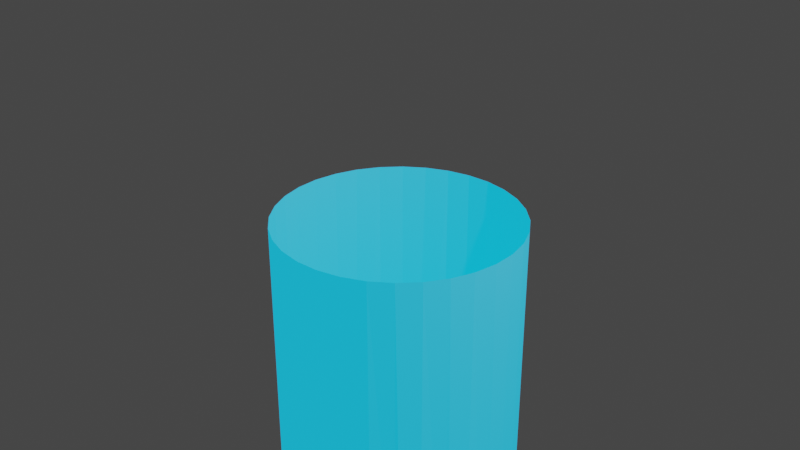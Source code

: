 # Source: test.blend  (saved by Blender 2.83.19; exported with 4.5.12 LTS)
import bpy
from mathutils import Matrix  # noqa: F401  (used for matrix-valued properties, if any)

bpy.ops.wm.read_factory_settings(use_empty=True)
scene = bpy.context.scene
scene.name = 'Scene'

# ---- collections
col_collection = bpy.data.collections.new('Collection'); scene.collection.children.link(col_collection)

# ---- materials (node trees are filled in below, after node groups)
mat_material_001 = bpy.data.materials.new('Material.001')
mat_material_001.use_transparent_shadow = False

# ---- material node trees
mat_material_001.use_nodes = True; mat_material_001.node_tree.nodes.clear()
_N = mat_material_001.node_tree.nodes; _L = mat_material_001.node_tree.links
n0 = _N.new('ShaderNodeBsdfPrincipled'); n0.name = 'Principled BSDF'; n0.location = (10, 300)
n0.distribution = 'GGX'
n0.subsurface_method = 'BURLEY'
n0.inputs[0].default_value = (0.7751, 0.7813, 0.8, 1.0)
n0.inputs[3].default_value = 1.45
n0.inputs[27].default_value = (0.0, 0.0, 0.0, 1.0)
n0.inputs[28].default_value = 1.0
n1 = _N.new('ShaderNodeMixShader'); n1.name = 'Mix Shader'; n1.location = (226, 458)
n1.inputs[0].default_value = 0.2333
n2 = _N.new('ShaderNodeEmission'); n2.name = 'Emission'; n2.location = (28, 464)
n2.inputs[0].default_value = (0.001753, 0.5749, 1.0, 1.0)
n3 = _N.new('ShaderNodeOutputMaterial'); n3.name = 'Material Output'; n3.location = (300, 300)
_L.new(n2.outputs[0], n1.inputs[1])
_L.new(n0.outputs[0], n1.inputs[2])
_L.new(n1.outputs[0], n3.inputs[0])
n3.is_active_output = True

# ---- world
world_world = bpy.data.worlds.new('World'); scene.world = world_world
world_world.use_nodes = True; world_world.node_tree.nodes.clear()
_N = world_world.node_tree.nodes; _L = world_world.node_tree.links
n0 = _N.new('ShaderNodeOutputWorld'); n0.name = 'World Output'; n0.location = (300, 300)
n1 = _N.new('ShaderNodeBackground'); n1.name = 'Background'; n1.location = (10, 300)
n1.inputs[0].default_value = (0.05088, 0.05088, 0.05088, 1.0)
_L.new(n1.outputs[0], n0.inputs[0])
n0.is_active_output = True
world_world.color = (0.05088, 0.05088, 0.05088)
world_world.use_sun_shadow = False
world_world.sun_shadow_jitter_overblur = 0.0

# ---- cameras
cam_camera = bpy.data.cameras.new('Camera')
cam_camera.clip_end = 100.0
cam_camera.ortho_scale = 7.314

# ---- lights
light_light = bpy.data.lights.new('Light', 'POINT')
light_light.transmission_factor = 0.0
light_light.energy = 1000.0
light_light.shadow_soft_size = 0.1
light_light.shadow_maximum_resolution = 0.006
light_light.use_absolute_resolution = True

# ---- meshes
me_sphere = bpy.data.meshes.new('Sphere')
me_sphere.from_pydata([(-3.422e-08, 1.326, 1.002e-07), (-3.422e-08, 1.3, -0.2586), (-3.422e-08, 0.7364, -1.102), (0.2586, 1.3, 1.002e-07), (0.2536, 1.275, -0.2586), (0.2389, 1.201, -0.5073), (0.215, 1.081, -0.7364), (0.1829, 0.9193, -0.9373), (0.1437, 0.7223, -1.102), (0.09896, 0.4975, -1.225), (0.05045, 0.2536, -1.3), (0.5073, 1.225, 1.002e-07), (0.4975, 1.201, -0.2586), (0.4687, 1.131, -0.5073), (0.4218, 1.018, -0.7364), (0.3587, 0.866, -0.9373), (0.2818, 0.6804, -1.102), (0.1941, 0.4687, -1.225), (0.09896, 0.2389, -1.3), (0.7364, 1.102, 1.002e-07), (0.7223, 1.081, -0.2586), (0.6804, 1.018, -0.5073), (0.6123, 0.9164, -0.7364), (0.5207, 0.7794, -0.9373), (0.4091, 0.6123, -1.102), (0.2818, 0.4218, -1.225), (0.1437, 0.215, -1.3), (0.9373, 0.9373, 1.002e-07), (0.9193, 0.9193, -0.2586), (0.866, 0.866, -0.5073), (0.7794, 0.7794, -0.7364), (0.6628, 0.6628, -0.9373), (0.5207, 0.5207, -1.102), (0.3587, 0.3587, -1.225), (0.1829, 0.1829, -1.3), (1.102, 0.7364, 1.002e-07), (1.081, 0.7223, -0.2586), (1.018, 0.6804, -0.5073), (0.9164, 0.6123, -0.7364), (0.7794, 0.5207, -0.9373), (0.6123, 0.4091, -1.102), (0.4218, 0.2818, -1.225), (0.215, 0.1437, -1.3), (1.225, 0.5073, 1.002e-07), (1.201, 0.4975, -0.2586), (1.131, 0.4687, -0.5073), (1.018, 0.4218, -0.7364), (0.866, 0.3587, -0.9373), (0.6804, 0.2818, -1.102), (0.4687, 0.1941, -1.225), (0.2389, 0.09896, -1.3), (1.3, 0.2586, 1.002e-07), (1.275, 0.2536, -0.2586), (1.201, 0.2389, -0.5073), (1.081, 0.215, -0.7364), (0.9193, 0.1829, -0.9373), (0.7223, 0.1437, -1.102), (0.4975, 0.09896, -1.225), (0.2536, 0.05045, -1.3), (1.326, -4.366e-07, 1.002e-07), (1.3, -4.563e-07, -0.2586), (1.225, -2.39e-07, -0.5073), (1.102, -3.773e-07, -0.7364), (0.9373, -3.575e-07, -0.9373), (0.7364, -3.872e-07, -1.102), (0.5073, -3.378e-07, -1.225), (0.2586, -3.427e-07, -1.3), (1.3, -0.2586, 1.002e-07), (1.275, -0.2536, -0.2586), (1.201, -0.2389, -0.5073), (1.081, -0.215, -0.7364), (0.9193, -0.1829, -0.9373), (0.7223, -0.1437, -1.102), (0.4975, -0.09896, -1.225), (0.2536, -0.05045, -1.3), (1.225, -0.5073, 1.002e-07), (1.201, -0.4975, -0.2586), (1.131, -0.4687, -0.5073), (1.018, -0.4218, -0.7364), (0.866, -0.3587, -0.9373), (0.6804, -0.2818, -1.102), (0.4687, -0.1941, -1.225), (0.2389, -0.09896, -1.3), (1.102, -0.7364, 1.002e-07), (1.081, -0.7223, -0.2586), (1.018, -0.6804, -0.5073), (0.9164, -0.6123, -0.7364), (0.7794, -0.5207, -0.9373), (0.6123, -0.4091, -1.102), (0.4218, -0.2818, -1.225), (0.215, -0.1437, -1.3), (0.9373, -0.9373, 1.002e-07), (0.9193, -0.9193, -0.2586), (0.866, -0.866, -0.5073), (0.7794, -0.7794, -0.7364), (0.6628, -0.6628, -0.9373), (0.5207, -0.5207, -1.102), (0.3587, -0.3587, -1.225), (0.1829, -0.1829, -1.3), (0.7364, -1.102, 1.002e-07), (0.7223, -1.081, -0.2586), (0.6804, -1.018, -0.5073), (0.6123, -0.9164, -0.7364), (0.5207, -0.7794, -0.9373), (0.4091, -0.6123, -1.102), (0.2818, -0.4218, -1.225), (0.1437, -0.215, -1.3), (0.5073, -1.225, 1.002e-07), (0.4975, -1.201, -0.2586), (0.4687, -1.131, -0.5073), (0.4218, -1.018, -0.7364), (0.3587, -0.866, -0.9373), (0.2818, -0.6804, -1.102), (0.1941, -0.4687, -1.225), (0.09896, -0.2389, -1.3), (0.2586, -1.3, 1.002e-07), (0.2536, -1.275, -0.2586), (0.2389, -1.201, -0.5073), (0.215, -1.081, -0.7364), (0.1829, -0.9193, -0.9373), (0.1437, -0.7223, -1.102), (0.09896, -0.4975, -1.225), (0.05045, -0.2536, -1.3), (-1.672e-07, -1.326, 1.002e-07), (-1.475e-07, -1.3, -0.2586), (5.004e-08, -1.225, -0.5073), (-1.475e-07, -1.102, -0.7364), (-6.847e-08, -0.9373, -0.9373), (-4.872e-08, -0.7364, -1.102), (-2.897e-08, -0.5073, -1.225), (-2.897e-08, -0.2586, -1.3), (-0.2586, -1.3, 1.002e-07), (-0.2536, -1.275, -0.2586), (-0.2389, -1.201, -0.5073), (-0.215, -1.081, -0.7364), (-0.1829, -0.9193, -0.9373), (-0.1437, -0.7223, -1.102), (-0.09896, -0.4975, -1.225), (-0.05045, -0.2536, -1.3), (-0.5073, -1.225, 1.002e-07), (-0.4975, -1.201, -0.2586), (-0.4687, -1.131, -0.5073), (-0.4218, -1.018, -0.7364), (-0.3587, -0.866, -0.9373), (-0.2818, -0.6804, -1.102), (-0.1941, -0.4687, -1.225), (-0.09896, -0.2389, -1.3), (-0.7364, -1.102, 1.002e-07), (-0.7223, -1.081, -0.2586), (-0.6804, -1.018, -0.5073), (-0.6123, -0.9164, -0.7364), (-0.5207, -0.7794, -0.9373), (-0.4091, -0.6123, -1.102), (-0.2818, -0.4218, -1.225), (-0.1437, -0.215, -1.3), (-0.9373, -0.9373, 1.002e-07), (-0.9193, -0.9193, -0.2586), (-0.866, -0.866, -0.5073), (-0.7794, -0.7794, -0.7364), (-0.6628, -0.6628, -0.9373), (-0.5207, -0.5207, -1.102), (-0.3587, -0.3587, -1.225), (-0.1829, -0.1829, -1.3), (-1.102, -0.7364, 1.002e-07), (-1.081, -0.7223, -0.2586), (-1.018, -0.6804, -0.5073), (-0.9164, -0.6123, -0.7364), (-0.7794, -0.5207, -0.9373), (-0.6123, -0.4091, -1.102), (-0.4218, -0.2818, -1.225), (-0.215, -0.1437, -1.3), (-1.225, -0.5073, 1.002e-07), (-1.201, -0.4975, -0.2586), (-1.131, -0.4687, -0.5073), (-1.018, -0.4218, -0.7364), (-0.866, -0.3587, -0.9373), (-0.6804, -0.2818, -1.102), (-0.4687, -0.1941, -1.225), (-0.2389, -0.09896, -1.3), (-1.3, -0.2586, 1.002e-07), (-1.275, -0.2536, -0.2586), (-1.201, -0.2389, -0.5073), (-1.081, -0.215, -0.7364), (-0.9193, -0.1829, -0.9373), (-0.7223, -0.1437, -1.102), (-0.4975, -0.09896, -1.225), (-0.2536, -0.05045, -1.3), (-1.326, -1.205e-07, 1.002e-07), (-1.3, -6.126e-08, -0.2586), (-1.225, -3.575e-07, -0.5073), (-1.102, -1.205e-07, -0.7364), (-0.9373, -1.798e-07, -0.9373), (-0.7364, -2.785e-07, -1.102), (-0.5073, -2.687e-07, -1.225), (-0.2586, -3.526e-07, -1.3), (-1.3, 0.2586, 1.002e-07), (-1.275, 0.2536, -0.2586), (-1.201, 0.2389, -0.5073), (-1.081, 0.215, -0.7364), (-0.9193, 0.1829, -0.9373), (-0.7223, 0.1437, -1.102), (-0.4975, 0.09896, -1.225), (-0.2536, 0.05045, -1.3), (-1.225, 0.5073, 1.002e-07), (-1.201, 0.4975, -0.2586), (-1.131, 0.4687, -0.5073), (-1.018, 0.4218, -0.7364), (-0.866, 0.3587, -0.9373), (-0.6804, 0.2818, -1.102), (-0.4687, 0.1941, -1.225), (-0.2389, 0.09896, -1.3), (-1.102, 0.7364, 1.002e-07), (-1.081, 0.7223, -0.2586), (-1.018, 0.6804, -0.5073), (-0.9164, 0.6123, -0.7364), (-0.7794, 0.5207, -0.9373), (-0.6123, 0.4091, -1.102), (-0.4218, 0.2818, -1.225), (-0.215, 0.1437, -1.3), (-0.9373, 0.9373, 1.002e-07), (-0.9193, 0.9193, -0.2586), (-0.866, 0.866, -0.5073), (-0.7794, 0.7794, -0.7364), (-0.6628, 0.6628, -0.9373), (-0.5207, 0.5207, -1.102), (-0.3587, 0.3587, -1.225), (-0.1829, 0.1829, -1.3), (-0.7364, 1.102, 1.002e-07), (-0.7223, 1.081, -0.2586), (-0.6804, 1.018, -0.5073), (-0.6123, 0.9164, -0.7364), (-0.5207, 0.7794, -0.9373), (-0.4091, 0.6123, -1.102), (-0.2818, 0.4218, -1.225), (-0.1437, 0.215, -1.3), (-0.5073, 1.225, 1.002e-07), (-0.4975, 1.201, -0.2586), (-0.4687, 1.131, -0.5073), (-0.4218, 1.018, -0.7364), (-0.3587, 0.866, -0.9373), (-0.2818, 0.6804, -1.102), (-0.1941, 0.4687, -1.225), (-0.09896, 0.2389, -1.3), (-0.2586, 1.3, 1.002e-07), (-0.2536, 1.275, -0.2586), (-0.2389, 1.201, -0.5073), (-0.215, 1.081, -0.7364), (-0.1829, 0.9193, -0.9373), (-0.1437, 0.7223, -1.102), (-0.09896, 0.4975, -1.225), (-0.05045, 0.2536, -1.3), (5.004e-08, 1.225, -0.5073), (3.266e-07, 1.102, -0.7364), (1.686e-07, 0.9373, -0.9373), (6.979e-08, 0.5073, -1.225), (-1.415e-08, 0.2586, -1.3)], [], [(252, 251, 5, 6), (253, 252, 6, 7), (2, 253, 7, 8), (254, 2, 8, 9), (255, 254, 9, 10), (1, 0, 3, 4), (251, 1, 4, 5), (5, 4, 12, 13), (6, 5, 13, 14), (7, 6, 14, 15), (8, 7, 15, 16), (9, 8, 16, 17), (10, 9, 17, 18), (4, 3, 11, 12), (17, 16, 24, 25), (18, 17, 25, 26), (12, 11, 19, 20), (13, 12, 20, 21), (14, 13, 21, 22), (15, 14, 22, 23), (16, 15, 23, 24), (22, 21, 29, 30), (23, 22, 30, 31), (24, 23, 31, 32), (25, 24, 32, 33), (26, 25, 33, 34), (20, 19, 27, 28), (21, 20, 28, 29), (34, 33, 41, 42), (28, 27, 35, 36), (29, 28, 36, 37), (30, 29, 37, 38), (31, 30, 38, 39), (32, 31, 39, 40), (33, 32, 40, 41), (38, 37, 45, 46), (39, 38, 46, 47), (40, 39, 47, 48), (41, 40, 48, 49), (42, 41, 49, 50), (36, 35, 43, 44), (37, 36, 44, 45), (50, 49, 57, 58), (44, 43, 51, 52), (45, 44, 52, 53), (46, 45, 53, 54), (47, 46, 54, 55), (48, 47, 55, 56), (49, 48, 56, 57), (55, 54, 62, 63), (56, 55, 63, 64), (57, 56, 64, 65), (58, 57, 65, 66), (52, 51, 59, 60), (53, 52, 60, 61), (54, 53, 61, 62), (60, 59, 67, 68), (61, 60, 68, 69), (62, 61, 69, 70), (63, 62, 70, 71), (64, 63, 71, 72), (65, 64, 72, 73), (66, 65, 73, 74), (72, 71, 79, 80), (73, 72, 80, 81), (74, 73, 81, 82), (68, 67, 75, 76), (69, 68, 76, 77), (70, 69, 77, 78), (71, 70, 78, 79), (76, 75, 83, 84), (77, 76, 84, 85), (78, 77, 85, 86), (79, 78, 86, 87), (80, 79, 87, 88), (81, 80, 88, 89), (82, 81, 89, 90), (88, 87, 95, 96), (89, 88, 96, 97), (90, 89, 97, 98), (84, 83, 91, 92), (85, 84, 92, 93), (86, 85, 93, 94), (87, 86, 94, 95), (93, 92, 100, 101), (94, 93, 101, 102), (95, 94, 102, 103), (96, 95, 103, 104), (97, 96, 104, 105), (98, 97, 105, 106), (92, 91, 99, 100), (105, 104, 112, 113), (106, 105, 113, 114), (100, 99, 107, 108), (101, 100, 108, 109), (102, 101, 109, 110), (103, 102, 110, 111), (104, 103, 111, 112), (109, 108, 116, 117), (110, 109, 117, 118), (111, 110, 118, 119), (112, 111, 119, 120), (113, 112, 120, 121), (114, 113, 121, 122), (108, 107, 115, 116), (121, 120, 128, 129), (122, 121, 129, 130), (116, 115, 123, 124), (117, 116, 124, 125), (118, 117, 125, 126), (119, 118, 126, 127), (120, 119, 127, 128), (126, 125, 133, 134), (127, 126, 134, 135), (128, 127, 135, 136), (129, 128, 136, 137), (130, 129, 137, 138), (124, 123, 131, 132), (125, 124, 132, 133), (138, 137, 145, 146), (132, 131, 139, 140), (133, 132, 140, 141), (134, 133, 141, 142), (135, 134, 142, 143), (136, 135, 143, 144), (137, 136, 144, 145), (143, 142, 150, 151), (144, 143, 151, 152), (145, 144, 152, 153), (146, 145, 153, 154), (140, 139, 147, 148), (141, 140, 148, 149), (142, 141, 149, 150), (148, 147, 155, 156), (149, 148, 156, 157), (150, 149, 157, 158), (151, 150, 158, 159), (152, 151, 159, 160), (153, 152, 160, 161), (154, 153, 161, 162), (159, 158, 166, 167), (160, 159, 167, 168), (161, 160, 168, 169), (162, 161, 169, 170), (156, 155, 163, 164), (157, 156, 164, 165), (158, 157, 165, 166), (164, 163, 171, 172), (165, 164, 172, 173), (166, 165, 173, 174), (167, 166, 174, 175), (168, 167, 175, 176), (169, 168, 176, 177), (170, 169, 177, 178), (176, 175, 183, 184), (177, 176, 184, 185), (178, 177, 185, 186), (172, 171, 179, 180), (173, 172, 180, 181), (174, 173, 181, 182), (175, 174, 182, 183), (180, 179, 187, 188), (181, 180, 188, 189), (182, 181, 189, 190), (183, 182, 190, 191), (184, 183, 191, 192), (185, 184, 192, 193), (186, 185, 193, 194), (192, 191, 199, 200), (193, 192, 200, 201), (194, 193, 201, 202), (188, 187, 195, 196), (189, 188, 196, 197), (190, 189, 197, 198), (191, 190, 198, 199), (197, 196, 204, 205), (198, 197, 205, 206), (199, 198, 206, 207), (200, 199, 207, 208), (201, 200, 208, 209), (202, 201, 209, 210), (196, 195, 203, 204), (209, 208, 216, 217), (210, 209, 217, 218), (204, 203, 211, 212), (205, 204, 212, 213), (206, 205, 213, 214), (207, 206, 214, 215), (208, 207, 215, 216), (214, 213, 221, 222), (215, 214, 222, 223), (216, 215, 223, 224), (217, 216, 224, 225), (218, 217, 225, 226), (212, 211, 219, 220), (213, 212, 220, 221), (226, 225, 233, 234), (220, 219, 227, 228), (221, 220, 228, 229), (222, 221, 229, 230), (223, 222, 230, 231), (224, 223, 231, 232), (225, 224, 232, 233), (230, 229, 237, 238), (231, 230, 238, 239), (232, 231, 239, 240), (233, 232, 240, 241), (234, 233, 241, 242), (228, 227, 235, 236), (229, 228, 236, 237), (242, 241, 249, 250), (236, 235, 243, 244), (237, 236, 244, 245), (238, 237, 245, 246), (239, 238, 246, 247), (240, 239, 247, 248), (241, 240, 248, 249), (247, 246, 252, 253), (248, 247, 253, 2), (249, 248, 2, 254), (250, 249, 254, 255), (244, 243, 0, 1), (245, 244, 1, 251), (246, 245, 251, 252)])
_uv = me_sphere.uv_layers.new(name='UVMap')
_uv.uv.foreach_set('vector', [0.75, 0.3125, 0.75, 0.375, 0.7188, 0.375, 0.7188, 0.3125, 0.75, 0.25, 0.75, 0.3125, 0.7188, 0.3125, 0.7188, 0.25, 0.75, 0.1875, 0.75, 0.25, 0.7188, 0.25, 0.7188, 0.1875, 0.75, 0.125, 0.75, 0.1875, 0.7188, 0.1875, 0.7188, 0.125, 0.75, 0.0625, 0.75, 0.125, 0.7188, 0.125, 0.7187, 0.0625, 0.75, 0.4375, 0.75, 0.5, 0.7188, 0.5, 0.7188, 0.4375, 0.75, 0.375, 0.75, 0.4375, 0.7188, 0.4375, 0.7188, 0.375, 0.7188, 0.375, 0.7188, 0.4375, 0.6875, 0.4375, 0.6875, 0.375, 0.7188, 0.3125, 0.7188, 0.375, 0.6875, 0.375, 0.6875, 0.3125, 0.7188, 0.25, 0.7188, 0.3125, 0.6875, 0.3125, 0.6875, 0.25, 0.7188, 0.1875, 0.7188, 0.25, 0.6875, 0.25, 0.6875, 0.1875, 0.7188, 0.125, 0.7188, 0.1875, 0.6875, 0.1875, 0.6875, 0.125, 0.7187, 0.0625, 0.7188, 0.125, 0.6875, 0.125, 0.6875, 0.0625, 0.7188, 0.4375, 0.7188, 0.5, 0.6875, 0.5, 0.6875, 0.4375, 0.6875, 0.125, 0.6875, 0.1875, 0.6562, 0.1875, 0.6562, 0.125, 0.6875, 0.0625, 0.6875, 0.125, 0.6562, 0.125, 0.6562, 0.0625, 0.6875, 0.4375, 0.6875, 0.5, 0.6562, 0.5, 0.6562, 0.4375, 0.6875, 0.375, 0.6875, 0.4375, 0.6562, 0.4375, 0.6562, 0.375, 0.6875, 0.3125, 0.6875, 0.375, 0.6562, 0.375, 0.6562, 0.3125, 0.6875, 0.25, 0.6875, 0.3125, 0.6562, 0.3125, 0.6562, 0.25, 0.6875, 0.1875, 0.6875, 0.25, 0.6562, 0.25, 0.6562, 0.1875, 0.6562, 0.3125, 0.6562, 0.375, 0.625, 0.375, 0.625, 0.3125, 0.6562, 0.25, 0.6562, 0.3125, 0.625, 0.3125, 0.625, 0.25, 0.6562, 0.1875, 0.6562, 0.25, 0.625, 0.25, 0.625, 0.1875, 0.6562, 0.125, 0.6562, 0.1875, 0.625, 0.1875, 0.625, 0.125, 0.6562, 0.0625, 0.6562, 0.125, 0.625, 0.125, 0.625, 0.0625, 0.6562, 0.4375, 0.6562, 0.5, 0.625, 0.5, 0.625, 0.4375, 0.6562, 0.375, 0.6562, 0.4375, 0.625, 0.4375, 0.625, 0.375, 0.625, 0.0625, 0.625, 0.125, 0.5937, 0.125, 0.5937, 0.0625, 0.625, 0.4375, 0.625, 0.5, 0.5937, 0.5, 0.5937, 0.4375, 0.625, 0.375, 0.625, 0.4375, 0.5937, 0.4375, 0.5938, 0.375, 0.625, 0.3125, 0.625, 0.375, 0.5938, 0.375, 0.5937, 0.3125, 0.625, 0.25, 0.625, 0.3125, 0.5937, 0.3125, 0.5937, 0.25, 0.625, 0.1875, 0.625, 0.25, 0.5937, 0.25, 0.5937, 0.1875, 0.625, 0.125, 0.625, 0.1875, 0.5937, 0.1875, 0.5937, 0.125, 0.5937, 0.3125, 0.5938, 0.375, 0.5625, 0.375, 0.5625, 0.3125, 0.5937, 0.25, 0.5937, 0.3125, 0.5625, 0.3125, 0.5625, 0.25, 0.5937, 0.1875, 0.5937, 0.25, 0.5625, 0.25, 0.5625, 0.1875, 0.5937, 0.125, 0.5937, 0.1875, 0.5625, 0.1875, 0.5625, 0.125, 0.5937, 0.0625, 0.5937, 0.125, 0.5625, 0.125, 0.5625, 0.0625, 0.5937, 0.4375, 0.5937, 0.5, 0.5625, 0.5, 0.5625, 0.4375, 0.5938, 0.375, 0.5937, 0.4375, 0.5625, 0.4375, 0.5625, 0.375, 0.5625, 0.0625, 0.5625, 0.125, 0.5312, 0.125, 0.5312, 0.0625, 0.5625, 0.4375, 0.5625, 0.5, 0.5312, 0.5, 0.5312, 0.4375, 0.5625, 0.375, 0.5625, 0.4375, 0.5312, 0.4375, 0.5312, 0.375, 0.5625, 0.3125, 0.5625, 0.375, 0.5312, 0.375, 0.5312, 0.3125, 0.5625, 0.25, 0.5625, 0.3125, 0.5312, 0.3125, 0.5312, 0.25, 0.5625, 0.1875, 0.5625, 0.25, 0.5312, 0.25, 0.5312, 0.1875, 0.5625, 0.125, 0.5625, 0.1875, 0.5312, 0.1875, 0.5312, 0.125, 0.5312, 0.25, 0.5312, 0.3125, 0.5, 0.3125, 0.5, 0.25, 0.5312, 0.1875, 0.5312, 0.25, 0.5, 0.25, 0.5, 0.1875, 0.5312, 0.125, 0.5312, 0.1875, 0.5, 0.1875, 0.5, 0.125, 0.5312, 0.0625, 0.5312, 0.125, 0.5, 0.125, 0.5, 0.0625, 0.5312, 0.4375, 0.5312, 0.5, 0.5, 0.5, 0.5, 0.4375, 0.5312, 0.375, 0.5312, 0.4375, 0.5, 0.4375, 0.5, 0.375, 0.5312, 0.3125, 0.5312, 0.375, 0.5, 0.375, 0.5, 0.3125, 0.5, 0.4375, 0.5, 0.5, 0.4687, 0.5, 0.4687, 0.4375, 0.5, 0.375, 0.5, 0.4375, 0.4687, 0.4375, 0.4687, 0.375, 0.5, 0.3125, 0.5, 0.375, 0.4687, 0.375, 0.4687, 0.3125, 0.5, 0.25, 0.5, 0.3125, 0.4687, 0.3125, 0.4687, 0.25, 0.5, 0.1875, 0.5, 0.25, 0.4687, 0.25, 0.4687, 0.1875, 0.5, 0.125, 0.5, 0.1875, 0.4687, 0.1875, 0.4687, 0.125, 0.5, 0.0625, 0.5, 0.125, 0.4687, 0.125, 0.4687, 0.0625, 0.4687, 0.1875, 0.4687, 0.25, 0.4375, 0.25, 0.4375, 0.1875, 0.4687, 0.125, 0.4687, 0.1875, 0.4375, 0.1875, 0.4375, 0.125, 0.4687, 0.0625, 0.4687, 0.125, 0.4375, 0.125, 0.4375, 0.0625, 0.4687, 0.4375, 0.4687, 0.5, 0.4375, 0.5, 0.4375, 0.4375, 0.4687, 0.375, 0.4687, 0.4375, 0.4375, 0.4375, 0.4375, 0.375, 0.4687, 0.3125, 0.4687, 0.375, 0.4375, 0.375, 0.4375, 0.3125, 0.4687, 0.25, 0.4687, 0.3125, 0.4375, 0.3125, 0.4375, 0.25, 0.4375, 0.4375, 0.4375, 0.5, 0.4062, 0.5, 0.4062, 0.4375, 0.4375, 0.375, 0.4375, 0.4375, 0.4062, 0.4375, 0.4062, 0.375, 0.4375, 0.3125, 0.4375, 0.375, 0.4062, 0.375, 0.4062, 0.3125, 0.4375, 0.25, 0.4375, 0.3125, 0.4062, 0.3125, 0.4062, 0.25, 0.4375, 0.1875, 0.4375, 0.25, 0.4062, 0.25, 0.4062, 0.1875, 0.4375, 0.125, 0.4375, 0.1875, 0.4062, 0.1875, 0.4062, 0.125, 0.4375, 0.0625, 0.4375, 0.125, 0.4062, 0.125, 0.4062, 0.0625, 0.4062, 0.1875, 0.4062, 0.25, 0.375, 0.25, 0.375, 0.1875, 0.4062, 0.125, 0.4062, 0.1875, 0.375, 0.1875, 0.375, 0.125, 0.4062, 0.0625, 0.4062, 0.125, 0.375, 0.125, 0.375, 0.0625, 0.4062, 0.4375, 0.4062, 0.5, 0.375, 0.5, 0.375, 0.4375, 0.4062, 0.375, 0.4062, 0.4375, 0.375, 0.4375, 0.375, 0.375, 0.4062, 0.3125, 0.4062, 0.375, 0.375, 0.375, 0.375, 0.3125, 0.4062, 0.25, 0.4062, 0.3125, 0.375, 0.3125, 0.375, 0.25, 0.375, 0.375, 0.375, 0.4375, 0.3437, 0.4375, 0.3437, 0.375, 0.375, 0.3125, 0.375, 0.375, 0.3437, 0.375, 0.3437, 0.3125, 0.375, 0.25, 0.375, 0.3125, 0.3437, 0.3125, 0.3437, 0.25, 0.375, 0.1875, 0.375, 0.25, 0.3437, 0.25, 0.3437, 0.1875, 0.375, 0.125, 0.375, 0.1875, 0.3437, 0.1875, 0.3437, 0.125, 0.375, 0.0625, 0.375, 0.125, 0.3437, 0.125, 0.3437, 0.0625, 0.375, 0.4375, 0.375, 0.5, 0.3437, 0.5, 0.3437, 0.4375, 0.3437, 0.125, 0.3437, 0.1875, 0.3125, 0.1875, 0.3125, 0.125, 0.3437, 0.0625, 0.3437, 0.125, 0.3125, 0.125, 0.3125, 0.0625, 0.3437, 0.4375, 0.3437, 0.5, 0.3125, 0.5, 0.3125, 0.4375, 0.3437, 0.375, 0.3437, 0.4375, 0.3125, 0.4375, 0.3125, 0.375, 0.3437, 0.3125, 0.3437, 0.375, 0.3125, 0.375, 0.3125, 0.3125, 0.3437, 0.25, 0.3437, 0.3125, 0.3125, 0.3125, 0.3125, 0.25, 0.3437, 0.1875, 0.3437, 0.25, 0.3125, 0.25, 0.3125, 0.1875, 0.3125, 0.375, 0.3125, 0.4375, 0.2812, 0.4375, 0.2812, 0.375, 0.3125, 0.3125, 0.3125, 0.375, 0.2812, 0.375, 0.2812, 0.3125, 0.3125, 0.25, 0.3125, 0.3125, 0.2812, 0.3125, 0.2812, 0.25, 0.3125, 0.1875, 0.3125, 0.25, 0.2812, 0.25, 0.2812, 0.1875, 0.3125, 0.125, 0.3125, 0.1875, 0.2812, 0.1875, 0.2812, 0.125, 0.3125, 0.0625, 0.3125, 0.125, 0.2812, 0.125, 0.2812, 0.0625, 0.3125, 0.4375, 0.3125, 0.5, 0.2812, 0.5, 0.2812, 0.4375, 0.2812, 0.125, 0.2812, 0.1875, 0.25, 0.1875, 0.25, 0.125, 0.2812, 0.0625, 0.2812, 0.125, 0.25, 0.125, 0.25, 0.0625, 0.2812, 0.4375, 0.2812, 0.5, 0.25, 0.5, 0.25, 0.4375, 0.2812, 0.375, 0.2812, 0.4375, 0.25, 0.4375, 0.25, 0.375, 0.2812, 0.3125, 0.2812, 0.375, 0.25, 0.375, 0.25, 0.3125, 0.2812, 0.25, 0.2812, 0.3125, 0.25, 0.3125, 0.25, 0.25, 0.2812, 0.1875, 0.2812, 0.25, 0.25, 0.25, 0.25, 0.1875, 0.25, 0.3125, 0.25, 0.375, 0.2188, 0.375, 0.2187, 0.3125, 0.25, 0.25, 0.25, 0.3125, 0.2187, 0.3125, 0.2187, 0.25, 0.25, 0.1875, 0.25, 0.25, 0.2187, 0.25, 0.2188, 0.1875, 0.25, 0.125, 0.25, 0.1875, 0.2188, 0.1875, 0.2188, 0.125, 0.25, 0.0625, 0.25, 0.125, 0.2188, 0.125, 0.2188, 0.0625, 0.25, 0.4375, 0.25, 0.5, 0.2187, 0.5, 0.2187, 0.4375, 0.25, 0.375, 0.25, 0.4375, 0.2187, 0.4375, 0.2188, 0.375, 0.2188, 0.0625, 0.2188, 0.125, 0.1875, 0.125, 0.1875, 0.0625, 0.2187, 0.4375, 0.2187, 0.5, 0.1875, 0.5, 0.1875, 0.4375, 0.2188, 0.375, 0.2187, 0.4375, 0.1875, 0.4375, 0.1875, 0.375, 0.2187, 0.3125, 0.2188, 0.375, 0.1875, 0.375, 0.1875, 0.3125, 0.2187, 0.25, 0.2187, 0.3125, 0.1875, 0.3125, 0.1875, 0.25, 0.2188, 0.1875, 0.2187, 0.25, 0.1875, 0.25, 0.1875, 0.1875, 0.2188, 0.125, 0.2188, 0.1875, 0.1875, 0.1875, 0.1875, 0.125, 0.1875, 0.25, 0.1875, 0.3125, 0.1562, 0.3125, 0.1563, 0.25, 0.1875, 0.1875, 0.1875, 0.25, 0.1563, 0.25, 0.1563, 0.1875, 0.1875, 0.125, 0.1875, 0.1875, 0.1563, 0.1875, 0.1563, 0.125, 0.1875, 0.0625, 0.1875, 0.125, 0.1563, 0.125, 0.1563, 0.0625, 0.1875, 0.4375, 0.1875, 0.5, 0.1562, 0.5, 0.1562, 0.4375, 0.1875, 0.375, 0.1875, 0.4375, 0.1562, 0.4375, 0.1563, 0.375, 0.1875, 0.3125, 0.1875, 0.375, 0.1563, 0.375, 0.1562, 0.3125, 0.1562, 0.4375, 0.1562, 0.5, 0.125, 0.5, 0.125, 0.4375, 0.1563, 0.375, 0.1562, 0.4375, 0.125, 0.4375, 0.125, 0.375, 0.1562, 0.3125, 0.1563, 0.375, 0.125, 0.375, 0.125, 0.3125, 0.1563, 0.25, 0.1562, 0.3125, 0.125, 0.3125, 0.125, 0.25, 0.1563, 0.1875, 0.1563, 0.25, 0.125, 0.25, 0.125, 0.1875, 0.1563, 0.125, 0.1563, 0.1875, 0.125, 0.1875, 0.125, 0.125, 0.1563, 0.0625, 0.1563, 0.125, 0.125, 0.125, 0.125, 0.0625, 0.125, 0.25, 0.125, 0.3125, 0.09375, 0.3125, 0.09375, 0.25, 0.125, 0.1875, 0.125, 0.25, 0.09375, 0.25, 0.09375, 0.1875, 0.125, 0.125, 0.125, 0.1875, 0.09375, 0.1875, 0.09375, 0.125, 0.125, 0.0625, 0.125, 0.125, 0.09375, 0.125, 0.09375, 0.0625, 0.125, 0.4375, 0.125, 0.5, 0.09375, 0.5, 0.09375, 0.4375, 0.125, 0.375, 0.125, 0.4375, 0.09375, 0.4375, 0.09375, 0.375, 0.125, 0.3125, 0.125, 0.375, 0.09375, 0.375, 0.09375, 0.3125, 0.09375, 0.4375, 0.09375, 0.5, 0.0625, 0.5, 0.0625, 0.4375, 0.09375, 0.375, 0.09375, 0.4375, 0.0625, 0.4375, 0.0625, 0.375, 0.09375, 0.3125, 0.09375, 0.375, 0.0625, 0.375, 0.0625, 0.3125, 0.09375, 0.25, 0.09375, 0.3125, 0.0625, 0.3125, 0.0625, 0.25, 0.09375, 0.1875, 0.09375, 0.25, 0.0625, 0.25, 0.0625, 0.1875, 0.09375, 0.125, 0.09375, 0.1875, 0.0625, 0.1875, 0.0625, 0.125, 0.09375, 0.0625, 0.09375, 0.125, 0.0625, 0.125, 0.0625, 0.0625, 0.0625, 0.1875, 0.0625, 0.25, 0.03125, 0.25, 0.03125, 0.1875, 0.0625, 0.125, 0.0625, 0.1875, 0.03125, 0.1875, 0.03125, 0.125, 0.0625, 0.0625, 0.0625, 0.125, 0.03125, 0.125, 0.03125, 0.0625, 0.0625, 0.4375, 0.0625, 0.5, 0.03125, 0.5, 0.03125, 0.4375, 0.0625, 0.375, 0.0625, 0.4375, 0.03125, 0.4375, 0.03125, 0.375, 0.0625, 0.3125, 0.0625, 0.375, 0.03125, 0.375, 0.03125, 0.3125, 0.0625, 0.25, 0.0625, 0.3125, 0.03125, 0.3125, 0.03125, 0.25, 0.03125, 0.4375, 0.03125, 0.5, 0.0, 0.5, 0.0, 0.4375, 0.03125, 0.375, 0.03125, 0.4375, 0.0, 0.4375, 5.96e-08, 0.375, 0.03125, 0.3125, 0.03125, 0.375, 5.96e-08, 0.375, 0.0, 0.3125, 0.03125, 0.25, 0.03125, 0.3125, 0.0, 0.3125, 0.0, 0.25, 0.03125, 0.1875, 0.03125, 0.25, 0.0, 0.25, 5.96e-08, 0.1875, 0.03125, 0.125, 0.03125, 0.1875, 5.96e-08, 0.1875, 8.941e-08, 0.125, 0.03125, 0.0625, 0.03125, 0.125, 8.941e-08, 0.125, 2.384e-07, 0.0625, 1.0, 0.1875, 1.0, 0.25, 0.9688, 0.25, 0.9688, 0.1875, 1.0, 0.125, 1.0, 0.1875, 0.9688, 0.1875, 0.9688, 0.125, 1.0, 0.0625, 1.0, 0.125, 0.9688, 0.125, 0.9688, 0.0625, 1.0, 0.4375, 1.0, 0.5, 0.9688, 0.5, 0.9688, 0.4375, 1.0, 0.375, 1.0, 0.4375, 0.9688, 0.4375, 0.9688, 0.375, 1.0, 0.3125, 1.0, 0.375, 0.9688, 0.375, 0.9688, 0.3125, 1.0, 0.25, 1.0, 0.3125, 0.9688, 0.3125, 0.9688, 0.25, 0.9688, 0.375, 0.9688, 0.4375, 0.9375, 0.4375, 0.9375, 0.375, 0.9688, 0.3125, 0.9688, 0.375, 0.9375, 0.375, 0.9375, 0.3125, 0.9688, 0.25, 0.9688, 0.3125, 0.9375, 0.3125, 0.9375, 0.25, 0.9688, 0.1875, 0.9688, 0.25, 0.9375, 0.25, 0.9375, 0.1875, 0.9688, 0.125, 0.9688, 0.1875, 0.9375, 0.1875, 0.9375, 0.125, 0.9688, 0.0625, 0.9688, 0.125, 0.9375, 0.125, 0.9375, 0.0625, 0.9688, 0.4375, 0.9688, 0.5, 0.9375, 0.5, 0.9375, 0.4375, 0.9375, 0.125, 0.9375, 0.1875, 0.9062, 0.1875, 0.9063, 0.125, 0.9375, 0.0625, 0.9375, 0.125, 0.9063, 0.125, 0.9063, 0.0625, 0.9375, 0.4375, 0.9375, 0.5, 0.9062, 0.5, 0.9062, 0.4375, 0.9375, 0.375, 0.9375, 0.4375, 0.9062, 0.4375, 0.9062, 0.375, 0.9375, 0.3125, 0.9375, 0.375, 0.9062, 0.375, 0.9062, 0.3125, 0.9375, 0.25, 0.9375, 0.3125, 0.9062, 0.3125, 0.9062, 0.25, 0.9375, 0.1875, 0.9375, 0.25, 0.9062, 0.25, 0.9062, 0.1875, 0.9062, 0.3125, 0.9062, 0.375, 0.875, 0.375, 0.875, 0.3125, 0.9062, 0.25, 0.9062, 0.3125, 0.875, 0.3125, 0.875, 0.25, 0.9062, 0.1875, 0.9062, 0.25, 0.875, 0.25, 0.875, 0.1875, 0.9063, 0.125, 0.9062, 0.1875, 0.875, 0.1875, 0.875, 0.125, 0.9063, 0.0625, 0.9063, 0.125, 0.875, 0.125, 0.875, 0.0625, 0.9062, 0.4375, 0.9062, 0.5, 0.875, 0.5, 0.875, 0.4375, 0.9062, 0.375, 0.9062, 0.4375, 0.875, 0.4375, 0.875, 0.375, 0.875, 0.0625, 0.875, 0.125, 0.8438, 0.125, 0.8438, 0.0625, 0.875, 0.4375, 0.875, 0.5, 0.8438, 0.5, 0.8438, 0.4375, 0.875, 0.375, 0.875, 0.4375, 0.8438, 0.4375, 0.8438, 0.375, 0.875, 0.3125, 0.875, 0.375, 0.8438, 0.375, 0.8438, 0.3125, 0.875, 0.25, 0.875, 0.3125, 0.8438, 0.3125, 0.8438, 0.25, 0.875, 0.1875, 0.875, 0.25, 0.8438, 0.25, 0.8438, 0.1875, 0.875, 0.125, 0.875, 0.1875, 0.8438, 0.1875, 0.8438, 0.125, 0.8438, 0.3125, 0.8438, 0.375, 0.8125, 0.375, 0.8125, 0.3125, 0.8438, 0.25, 0.8438, 0.3125, 0.8125, 0.3125, 0.8125, 0.25, 0.8438, 0.1875, 0.8438, 0.25, 0.8125, 0.25, 0.8125, 0.1875, 0.8438, 0.125, 0.8438, 0.1875, 0.8125, 0.1875, 0.8125, 0.125, 0.8438, 0.0625, 0.8438, 0.125, 0.8125, 0.125, 0.8125, 0.0625, 0.8438, 0.4375, 0.8438, 0.5, 0.8125, 0.5, 0.8125, 0.4375, 0.8438, 0.375, 0.8438, 0.4375, 0.8125, 0.4375, 0.8125, 0.375, 0.8125, 0.0625, 0.8125, 0.125, 0.7812, 0.125, 0.7812, 0.0625, 0.8125, 0.4375, 0.8125, 0.5, 0.7812, 0.5, 0.7812, 0.4375, 0.8125, 0.375, 0.8125, 0.4375, 0.7812, 0.4375, 0.7812, 0.375, 0.8125, 0.3125, 0.8125, 0.375, 0.7812, 0.375, 0.7812, 0.3125, 0.8125, 0.25, 0.8125, 0.3125, 0.7812, 0.3125, 0.7812, 0.25, 0.8125, 0.1875, 0.8125, 0.25, 0.7812, 0.25, 0.7812, 0.1875, 0.8125, 0.125, 0.8125, 0.1875, 0.7812, 0.1875, 0.7812, 0.125, 0.7812, 0.25, 0.7812, 0.3125, 0.75, 0.3125, 0.75, 0.25, 0.7812, 0.1875, 0.7812, 0.25, 0.75, 0.25, 0.75, 0.1875, 0.7812, 0.125, 0.7812, 0.1875, 0.75, 0.1875, 0.75, 0.125, 0.7812, 0.0625, 0.7812, 0.125, 0.75, 0.125, 0.75, 0.0625, 0.7812, 0.4375, 0.7812, 0.5, 0.75, 0.5, 0.75, 0.4375, 0.7812, 0.375, 0.7812, 0.4375, 0.75, 0.4375, 0.75, 0.375, 0.7812, 0.3125, 0.7812, 0.375, 0.75, 0.375, 0.75, 0.3125])
me_sphere.materials.append(mat_material_001)
me_sphere.use_remesh_fix_poles = True
me_sphere.use_remesh_preserve_attributes = False
me_sphere.use_mirror_vertex_groups = False
me_sphere.update()

# ---- objects
ob_light = bpy.data.objects.new('Light', light_light)
ob_camera = bpy.data.objects.new('Camera', cam_camera)
ob_sphere = bpy.data.objects.new('Sphere', me_sphere)

# ---- transforms, parenting, visibility, modifiers, constraints
ob_light.location = (4.076, 1.005, 5.904)
ob_light.rotation_euler = (0.6503, 0.05522, 1.866)
ob_light.lock_rotations_4d = False
ob_light.empty_display_type = 'ARROWS'
ob_light.color = (0.0, 0.0, 0.0, 0.0)
ob_light.lineart.crease_threshold = 0.0
ob_camera.location = (7.359, -6.926, 4.958)
ob_camera.rotation_euler = (1.109, 0.0, 0.8149)
ob_camera.lock_rotations_4d = False
ob_camera.empty_display_type = 'ARROWS'
ob_camera.color = (0.0, 0.0, 0.0, 0.0)
ob_camera.display_type = 'WIRE'
ob_camera.lineart.crease_threshold = 0.0
ob_sphere.location = (0.0, 0.0, 0.0)
ob_sphere.scale = (1.0, 1.0, 8.775)
ob_sphere.lineart.crease_threshold = 0.0
_vg = ob_sphere.vertex_groups.new(name='Group')
_vg.add([1, 2, 4, 5, 6, 7, 8, 9, 10, 12, 13, 14, 15, 16, 17, 18, 20, 21, 22, 23, 24, 25, 26, 28, 29, 30, 31, 32, 33, 34, 36, 37, 38, 39, 40, 41, 42, 44, 45, 46, 47, 48, 49, 50, 52, 53, 54, 55, 56, 57, 58, 60, 61, 62, 63, 64, 65, 66, 68, 69, 70, 71, 72, 73, 74, 76, 77, 78, 79, 80, 81, 82, 84, 85, 86, 87, 88, 89, 90, 92, 93, 94, 95, 96, 97, 98, 100, 101, 102, 103, 104, 105, 106, 108, 109, 110, 111, 112, 113, 114, 116, 117, 118, 119, 120, 121, 122, 124, 125, 126, 127, 128, 129, 130, 132, 133, 134, 135, 136, 137, 138, 140, 141, 142, 143, 144, 145, 146, 148, 149, 150, 151, 152, 153, 154, 156, 157, 158, 159, 160, 161, 162, 164, 165, 166, 167, 168, 169, 170, 172, 173, 174, 175, 176, 177, 178, 180, 181, 182, 183, 184, 185, 186, 188, 189, 190, 191, 192, 193, 194, 196, 197, 198, 199, 200, 201, 202, 204, 205, 206, 207, 208, 209, 210, 212, 213, 214, 215, 216, 217, 218, 220, 221, 222, 223, 224, 225, 226, 228, 229, 230, 231, 232, 233, 234, 236, 237, 238, 239, 240, 241, 242, 244, 245, 246, 247, 248, 249, 250, 251, 252, 253, 254, 255], 1.0, 'REPLACE')
_m = ob_sphere.modifiers.new('Wave', 'WAVE')
_m.use_x = False
_m.vertex_group = 'Group'
_m.speed = 0.6333
_m.height = -2.0
_m.width = 0.25
_m.narrowness = 5.25

# ---- collection membership
col_collection.objects.link(ob_light)
col_collection.objects.link(ob_camera)
col_collection.objects.link(ob_sphere)

# ---- scene / render settings (as saved in the file)
scene.camera = ob_camera
scene.frame_start = 1; scene.frame_end = 250; scene.frame_set(201)
scene.render.engine = 'BLENDER_EEVEE_NEXT'
scene.cycles.use_denoising = False
scene.cycles.samples = 128
scene.cycles.sampling_pattern = 'TABULATED_SOBOL'
scene.cycles.use_adaptive_sampling = False
scene.cycles.use_light_tree = False
scene.view_settings.view_transform = 'Filmic'
bpy.context.view_layer.update()
